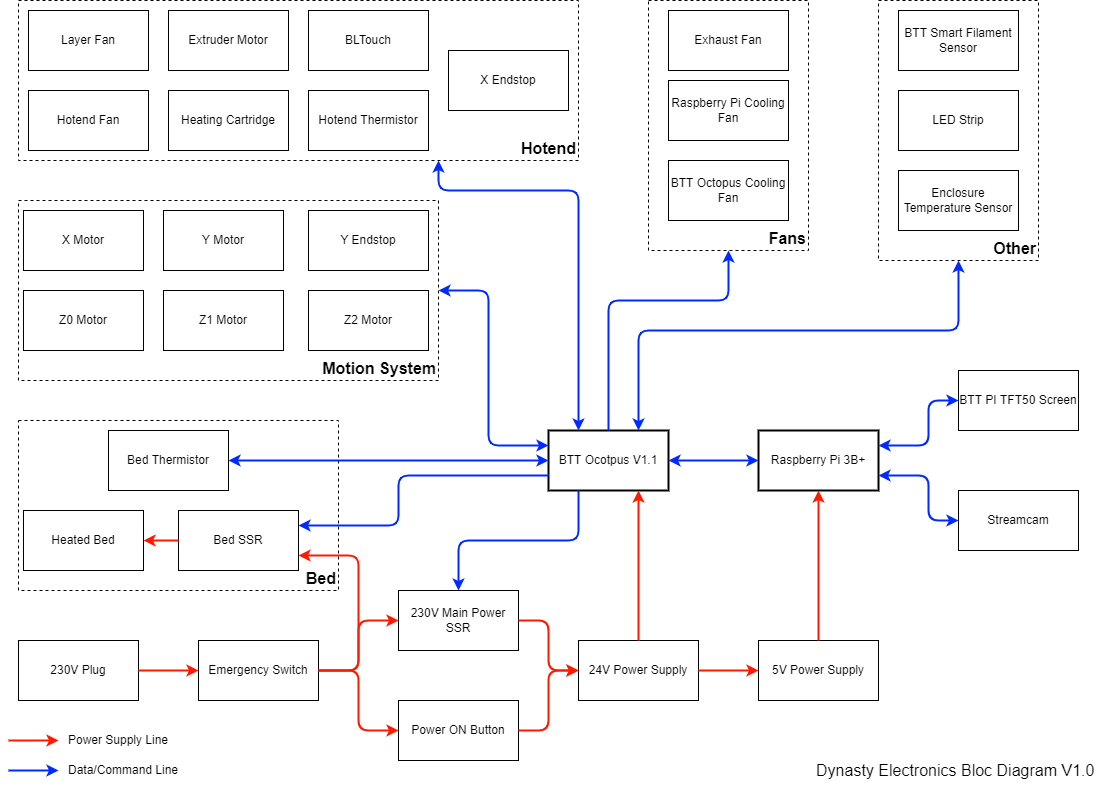

The diagram above was exported from draw.io. Its source (the exported page's mxGraphModel, read from the mxfile embedded in the PNG):
<mxGraphModel dx="2062" dy="1225" grid="1" gridSize="10" guides="1" tooltips="1" connect="1" arrows="1" fold="1" page="1" pageScale="1" pageWidth="1169" pageHeight="827" math="0" shadow="0">
  <root>
    <mxCell id="0" />
    <mxCell id="1" parent="0" />
    <mxCell id="dPvfBadmmKvlTKDBN-kg-1" value="BTT Ocotpus V1.1" style="rounded=0;whiteSpace=wrap;html=1;strokeWidth=2;" parent="1" vertex="1">
      <mxGeometry x="580" y="450" width="120" height="60" as="geometry" />
    </mxCell>
    <mxCell id="dPvfBadmmKvlTKDBN-kg-2" value="&lt;b&gt;&lt;font style=&quot;font-size: 16px&quot;&gt;Hotend&lt;/font&gt;&lt;/b&gt;" style="rounded=0;whiteSpace=wrap;html=1;align=right;verticalAlign=bottom;dashed=1;" parent="1" vertex="1">
      <mxGeometry x="50" y="20" width="560" height="160" as="geometry" />
    </mxCell>
    <mxCell id="dPvfBadmmKvlTKDBN-kg-3" value="Layer Fan" style="rounded=0;whiteSpace=wrap;html=1;" parent="1" vertex="1">
      <mxGeometry x="60" y="30" width="120" height="60" as="geometry" />
    </mxCell>
    <mxCell id="dPvfBadmmKvlTKDBN-kg-4" value="Fans" style="rounded=0;whiteSpace=wrap;html=1;dashed=1;align=right;verticalAlign=bottom;fontSize=16;fontStyle=1" parent="1" vertex="1">
      <mxGeometry x="680" y="20" width="160" height="250" as="geometry" />
    </mxCell>
    <mxCell id="dPvfBadmmKvlTKDBN-kg-5" value="Heating Cartridge" style="rounded=0;whiteSpace=wrap;html=1;" parent="1" vertex="1">
      <mxGeometry x="200" y="110" width="120" height="60" as="geometry" />
    </mxCell>
    <mxCell id="dPvfBadmmKvlTKDBN-kg-6" value="&lt;b&gt;&lt;font style=&quot;font-size: 16px&quot;&gt;Motion System&lt;/font&gt;&lt;/b&gt;" style="rounded=0;whiteSpace=wrap;html=1;align=right;verticalAlign=bottom;dashed=1;" parent="1" vertex="1">
      <mxGeometry x="50" y="220" width="420" height="180" as="geometry" />
    </mxCell>
    <mxCell id="dPvfBadmmKvlTKDBN-kg-7" value="Y&amp;nbsp;Motor" style="rounded=0;whiteSpace=wrap;html=1;" parent="1" vertex="1">
      <mxGeometry x="195" y="230" width="120" height="60" as="geometry" />
    </mxCell>
    <mxCell id="dPvfBadmmKvlTKDBN-kg-8" value="Z0 Motor" style="rounded=0;whiteSpace=wrap;html=1;" parent="1" vertex="1">
      <mxGeometry x="55" y="310" width="120" height="60" as="geometry" />
    </mxCell>
    <mxCell id="dPvfBadmmKvlTKDBN-kg-9" value="Z1 Motor" style="rounded=0;whiteSpace=wrap;html=1;" parent="1" vertex="1">
      <mxGeometry x="195" y="310" width="120" height="60" as="geometry" />
    </mxCell>
    <mxCell id="dPvfBadmmKvlTKDBN-kg-10" value="Z2 Motor" style="rounded=0;whiteSpace=wrap;html=1;" parent="1" vertex="1">
      <mxGeometry x="340" y="310" width="120" height="60" as="geometry" />
    </mxCell>
    <mxCell id="dPvfBadmmKvlTKDBN-kg-11" value="Bed" style="rounded=0;whiteSpace=wrap;html=1;fontSize=16;fontStyle=1;align=right;verticalAlign=bottom;dashed=1;" parent="1" vertex="1">
      <mxGeometry x="50" y="440" width="320" height="170" as="geometry" />
    </mxCell>
    <mxCell id="dPvfBadmmKvlTKDBN-kg-12" value="Other" style="rounded=0;whiteSpace=wrap;html=1;align=right;verticalAlign=bottom;fontStyle=1;fontSize=16;dashed=1;" parent="1" vertex="1">
      <mxGeometry x="910" y="20" width="160" height="260" as="geometry" />
    </mxCell>
    <mxCell id="dPvfBadmmKvlTKDBN-kg-13" value="Extruder Motor" style="rounded=0;whiteSpace=wrap;html=1;" parent="1" vertex="1">
      <mxGeometry x="200" y="30" width="120" height="60" as="geometry" />
    </mxCell>
    <mxCell id="dPvfBadmmKvlTKDBN-kg-14" value="Raspberry Pi 3B+" style="rounded=0;whiteSpace=wrap;html=1;strokeWidth=2;" parent="1" vertex="1">
      <mxGeometry x="790" y="450" width="120" height="60" as="geometry" />
    </mxCell>
    <mxCell id="dPvfBadmmKvlTKDBN-kg-15" value="BTT PI TFT50 Screen" style="rounded=0;whiteSpace=wrap;html=1;" parent="1" vertex="1">
      <mxGeometry x="990" y="390" width="120" height="60" as="geometry" />
    </mxCell>
    <mxCell id="dPvfBadmmKvlTKDBN-kg-16" value="Streamcam" style="rounded=0;whiteSpace=wrap;html=1;" parent="1" vertex="1">
      <mxGeometry x="990" y="510" width="120" height="60" as="geometry" />
    </mxCell>
    <mxCell id="dPvfBadmmKvlTKDBN-kg-17" value="24V Power Supply" style="rounded=0;whiteSpace=wrap;html=1;" parent="1" vertex="1">
      <mxGeometry x="610" y="660" width="120" height="60" as="geometry" />
    </mxCell>
    <mxCell id="dPvfBadmmKvlTKDBN-kg-18" value="5V Power Supply" style="rounded=0;whiteSpace=wrap;html=1;" parent="1" vertex="1">
      <mxGeometry x="790" y="660" width="120" height="60" as="geometry" />
    </mxCell>
    <mxCell id="dPvfBadmmKvlTKDBN-kg-19" value="Bed SSR" style="rounded=0;whiteSpace=wrap;html=1;" parent="1" vertex="1">
      <mxGeometry x="210" y="530" width="120" height="60" as="geometry" />
    </mxCell>
    <mxCell id="dPvfBadmmKvlTKDBN-kg-20" value="230V Main Power SSR" style="rounded=0;whiteSpace=wrap;html=1;" parent="1" vertex="1">
      <mxGeometry x="430" y="610" width="120" height="60" as="geometry" />
    </mxCell>
    <mxCell id="dPvfBadmmKvlTKDBN-kg-28" value="Power ON Button" style="rounded=0;whiteSpace=wrap;html=1;" parent="1" vertex="1">
      <mxGeometry x="430" y="720" width="120" height="60" as="geometry" />
    </mxCell>
    <mxCell id="dPvfBadmmKvlTKDBN-kg-30" value="230V Plug" style="rounded=0;whiteSpace=wrap;html=1;" parent="1" vertex="1">
      <mxGeometry x="50" y="660" width="120" height="60" as="geometry" />
    </mxCell>
    <mxCell id="dPvfBadmmKvlTKDBN-kg-33" value="Emergency Switch" style="rounded=0;whiteSpace=wrap;html=1;" parent="1" vertex="1">
      <mxGeometry x="230" y="660" width="120" height="60" as="geometry" />
    </mxCell>
    <mxCell id="dPvfBadmmKvlTKDBN-kg-35" value="" style="endArrow=classic;html=1;fillColor=#f8cecc;strokeWidth=2;strokeColor=#FF1900;" parent="1" edge="1">
      <mxGeometry width="50" height="50" relative="1" as="geometry">
        <mxPoint x="40" y="760" as="sourcePoint" />
        <mxPoint x="90" y="760" as="targetPoint" />
      </mxGeometry>
    </mxCell>
    <mxCell id="dPvfBadmmKvlTKDBN-kg-36" value="Power Supply Line" style="text;html=1;strokeColor=none;fillColor=none;align=center;verticalAlign=middle;whiteSpace=wrap;rounded=0;" parent="1" vertex="1">
      <mxGeometry x="95" y="750" width="110" height="20" as="geometry" />
    </mxCell>
    <mxCell id="dPvfBadmmKvlTKDBN-kg-37" value="" style="endArrow=classic;html=1;strokeWidth=2;strokeColor=#002AFF;" parent="1" edge="1">
      <mxGeometry width="50" height="50" relative="1" as="geometry">
        <mxPoint x="40" y="790" as="sourcePoint" />
        <mxPoint x="90" y="790" as="targetPoint" />
      </mxGeometry>
    </mxCell>
    <mxCell id="dPvfBadmmKvlTKDBN-kg-39" value="Data/Command Line" style="text;html=1;strokeColor=none;fillColor=none;align=center;verticalAlign=middle;whiteSpace=wrap;rounded=0;" parent="1" vertex="1">
      <mxGeometry x="95" y="780" width="120" height="20" as="geometry" />
    </mxCell>
    <mxCell id="dPvfBadmmKvlTKDBN-kg-41" value="" style="endArrow=classic;html=1;fillColor=#f8cecc;strokeWidth=2;strokeColor=#FF1900;exitX=1;exitY=0.5;exitDx=0;exitDy=0;entryX=0;entryY=0.5;entryDx=0;entryDy=0;" parent="1" source="dPvfBadmmKvlTKDBN-kg-30" target="dPvfBadmmKvlTKDBN-kg-33" edge="1">
      <mxGeometry width="50" height="50" relative="1" as="geometry">
        <mxPoint x="170" y="639.66" as="sourcePoint" />
        <mxPoint x="220" y="639.66" as="targetPoint" />
      </mxGeometry>
    </mxCell>
    <mxCell id="dPvfBadmmKvlTKDBN-kg-42" value="" style="endArrow=classic;html=1;fillColor=#f8cecc;strokeWidth=2;strokeColor=#FF1900;exitX=1;exitY=0.5;exitDx=0;exitDy=0;entryX=0;entryY=0.5;entryDx=0;entryDy=0;" parent="1" source="dPvfBadmmKvlTKDBN-kg-33" target="dPvfBadmmKvlTKDBN-kg-20" edge="1">
      <mxGeometry width="50" height="50" relative="1" as="geometry">
        <mxPoint x="380.0000000000002" y="629.66" as="sourcePoint" />
        <mxPoint x="430.0000000000002" y="629.66" as="targetPoint" />
        <Array as="points">
          <mxPoint x="390" y="690" />
          <mxPoint x="390" y="640" />
        </Array>
      </mxGeometry>
    </mxCell>
    <mxCell id="dPvfBadmmKvlTKDBN-kg-43" value="" style="endArrow=classic;html=1;fillColor=#f8cecc;strokeWidth=2;strokeColor=#FF1900;exitX=1;exitY=0.5;exitDx=0;exitDy=0;entryX=0;entryY=0.5;entryDx=0;entryDy=0;" parent="1" source="dPvfBadmmKvlTKDBN-kg-33" target="dPvfBadmmKvlTKDBN-kg-28" edge="1">
      <mxGeometry width="50" height="50" relative="1" as="geometry">
        <mxPoint x="330.0000000000002" y="580" as="sourcePoint" />
        <mxPoint x="380.0000000000002" y="580" as="targetPoint" />
        <Array as="points">
          <mxPoint x="390" y="690" />
          <mxPoint x="390" y="750" />
        </Array>
      </mxGeometry>
    </mxCell>
    <mxCell id="dPvfBadmmKvlTKDBN-kg-44" value="" style="endArrow=classic;html=1;fillColor=#f8cecc;strokeWidth=2;strokeColor=#FF1900;exitX=1;exitY=0.5;exitDx=0;exitDy=0;entryX=0;entryY=0.5;entryDx=0;entryDy=0;" parent="1" source="dPvfBadmmKvlTKDBN-kg-17" target="dPvfBadmmKvlTKDBN-kg-18" edge="1">
      <mxGeometry width="50" height="50" relative="1" as="geometry">
        <mxPoint x="660.0000000000002" y="570" as="sourcePoint" />
        <mxPoint x="710.0000000000002" y="570" as="targetPoint" />
      </mxGeometry>
    </mxCell>
    <mxCell id="dPvfBadmmKvlTKDBN-kg-45" value="" style="endArrow=classic;html=1;fillColor=#f8cecc;strokeWidth=2;strokeColor=#FF1900;exitX=1;exitY=0.5;exitDx=0;exitDy=0;entryX=0;entryY=0.5;entryDx=0;entryDy=0;" parent="1" source="dPvfBadmmKvlTKDBN-kg-20" target="dPvfBadmmKvlTKDBN-kg-17" edge="1">
      <mxGeometry width="50" height="50" relative="1" as="geometry">
        <mxPoint x="600.0000000000002" y="700" as="sourcePoint" />
        <mxPoint x="650.0000000000002" y="700" as="targetPoint" />
        <Array as="points">
          <mxPoint x="580" y="640" />
          <mxPoint x="580" y="690" />
        </Array>
      </mxGeometry>
    </mxCell>
    <mxCell id="dPvfBadmmKvlTKDBN-kg-46" value="" style="endArrow=classic;html=1;fillColor=#f8cecc;strokeWidth=2;strokeColor=#FF1900;exitX=1;exitY=0.5;exitDx=0;exitDy=0;entryX=0;entryY=0.5;entryDx=0;entryDy=0;" parent="1" source="dPvfBadmmKvlTKDBN-kg-28" target="dPvfBadmmKvlTKDBN-kg-17" edge="1">
      <mxGeometry width="50" height="50" relative="1" as="geometry">
        <mxPoint x="615.0000000000002" y="760" as="sourcePoint" />
        <mxPoint x="665.0000000000002" y="760" as="targetPoint" />
        <Array as="points">
          <mxPoint x="580" y="750" />
          <mxPoint x="580" y="690" />
        </Array>
      </mxGeometry>
    </mxCell>
    <mxCell id="dPvfBadmmKvlTKDBN-kg-47" value="" style="endArrow=classic;html=1;fillColor=#f8cecc;strokeWidth=2;strokeColor=#FF1900;exitX=0.5;exitY=0;exitDx=0;exitDy=0;entryX=0.5;entryY=1;entryDx=0;entryDy=0;" parent="1" source="dPvfBadmmKvlTKDBN-kg-18" target="dPvfBadmmKvlTKDBN-kg-14" edge="1">
      <mxGeometry width="50" height="50" relative="1" as="geometry">
        <mxPoint x="850.0000000000002" y="560" as="sourcePoint" />
        <mxPoint x="900.0000000000002" y="560" as="targetPoint" />
      </mxGeometry>
    </mxCell>
    <mxCell id="dPvfBadmmKvlTKDBN-kg-48" value="" style="endArrow=classic;html=1;fillColor=#f8cecc;strokeWidth=2;strokeColor=#FF1900;exitX=0.5;exitY=0;exitDx=0;exitDy=0;entryX=0.75;entryY=1;entryDx=0;entryDy=0;" parent="1" source="dPvfBadmmKvlTKDBN-kg-17" target="dPvfBadmmKvlTKDBN-kg-1" edge="1">
      <mxGeometry width="50" height="50" relative="1" as="geometry">
        <mxPoint x="740" y="620" as="sourcePoint" />
        <mxPoint x="740" y="470.0000000000002" as="targetPoint" />
      </mxGeometry>
    </mxCell>
    <mxCell id="dPvfBadmmKvlTKDBN-kg-49" value="" style="endArrow=classic;html=1;strokeWidth=2;strokeColor=#002AFF;exitX=0.25;exitY=1;exitDx=0;exitDy=0;entryX=0.5;entryY=0;entryDx=0;entryDy=0;" parent="1" source="dPvfBadmmKvlTKDBN-kg-1" target="dPvfBadmmKvlTKDBN-kg-20" edge="1">
      <mxGeometry width="50" height="50" relative="1" as="geometry">
        <mxPoint x="400" y="510" as="sourcePoint" />
        <mxPoint x="450" y="510" as="targetPoint" />
        <Array as="points">
          <mxPoint x="610" y="560" />
          <mxPoint x="490" y="560" />
        </Array>
      </mxGeometry>
    </mxCell>
    <mxCell id="dPvfBadmmKvlTKDBN-kg-51" value="" style="endArrow=classic;startArrow=classic;html=1;strokeColor=#002AFF;strokeWidth=2;entryX=0;entryY=0.5;entryDx=0;entryDy=0;exitX=1;exitY=0.5;exitDx=0;exitDy=0;" parent="1" source="dPvfBadmmKvlTKDBN-kg-1" target="dPvfBadmmKvlTKDBN-kg-14" edge="1">
      <mxGeometry width="50" height="50" relative="1" as="geometry">
        <mxPoint x="440" y="445" as="sourcePoint" />
        <mxPoint x="490" y="395" as="targetPoint" />
      </mxGeometry>
    </mxCell>
    <mxCell id="dPvfBadmmKvlTKDBN-kg-52" value="BTT Smart Filament Sensor" style="rounded=0;whiteSpace=wrap;html=1;" parent="1" vertex="1">
      <mxGeometry x="930" y="30" width="120" height="60" as="geometry" />
    </mxCell>
    <mxCell id="dPvfBadmmKvlTKDBN-kg-53" value="Raspberry Pi Cooling Fan" style="rounded=0;whiteSpace=wrap;html=1;" parent="1" vertex="1">
      <mxGeometry x="700" y="100" width="120" height="60" as="geometry" />
    </mxCell>
    <mxCell id="dPvfBadmmKvlTKDBN-kg-54" value="BTT Octopus&amp;nbsp;Cooling Fan" style="rounded=0;whiteSpace=wrap;html=1;" parent="1" vertex="1">
      <mxGeometry x="700" y="180" width="120" height="60" as="geometry" />
    </mxCell>
    <mxCell id="dPvfBadmmKvlTKDBN-kg-55" value="LED Strip" style="rounded=0;whiteSpace=wrap;html=1;" parent="1" vertex="1">
      <mxGeometry x="930" y="110" width="120" height="60" as="geometry" />
    </mxCell>
    <mxCell id="dPvfBadmmKvlTKDBN-kg-58" value="" style="endArrow=classic;startArrow=classic;html=1;strokeColor=#002AFF;strokeWidth=2;entryX=0;entryY=0.5;entryDx=0;entryDy=0;exitX=1;exitY=0.25;exitDx=0;exitDy=0;" parent="1" source="dPvfBadmmKvlTKDBN-kg-14" target="dPvfBadmmKvlTKDBN-kg-15" edge="1">
      <mxGeometry width="50" height="50" relative="1" as="geometry">
        <mxPoint x="870" y="370" as="sourcePoint" />
        <mxPoint x="960" y="370" as="targetPoint" />
        <Array as="points">
          <mxPoint x="960" y="465" />
          <mxPoint x="960" y="420" />
        </Array>
      </mxGeometry>
    </mxCell>
    <mxCell id="dPvfBadmmKvlTKDBN-kg-59" value="" style="endArrow=classic;startArrow=classic;html=1;strokeColor=#002AFF;strokeWidth=2;entryX=0;entryY=0.5;entryDx=0;entryDy=0;exitX=1;exitY=0.75;exitDx=0;exitDy=0;" parent="1" source="dPvfBadmmKvlTKDBN-kg-14" target="dPvfBadmmKvlTKDBN-kg-16" edge="1">
      <mxGeometry width="50" height="50" relative="1" as="geometry">
        <mxPoint x="890" y="590" as="sourcePoint" />
        <mxPoint x="980" y="590" as="targetPoint" />
        <Array as="points">
          <mxPoint x="960" y="495" />
          <mxPoint x="960" y="540" />
        </Array>
      </mxGeometry>
    </mxCell>
    <mxCell id="dPvfBadmmKvlTKDBN-kg-60" value="Hotend Fan" style="rounded=0;whiteSpace=wrap;html=1;" parent="1" vertex="1">
      <mxGeometry x="60" y="110" width="120" height="60" as="geometry" />
    </mxCell>
    <mxCell id="dPvfBadmmKvlTKDBN-kg-62" value="Bed Thermistor" style="rounded=0;whiteSpace=wrap;html=1;" parent="1" vertex="1">
      <mxGeometry x="140" y="450" width="120" height="60" as="geometry" />
    </mxCell>
    <mxCell id="dPvfBadmmKvlTKDBN-kg-64" value="Hotend Thermistor" style="rounded=0;whiteSpace=wrap;html=1;" parent="1" vertex="1">
      <mxGeometry x="340" y="110" width="120" height="60" as="geometry" />
    </mxCell>
    <mxCell id="dPvfBadmmKvlTKDBN-kg-65" value="BLTouch" style="rounded=0;whiteSpace=wrap;html=1;align=center;" parent="1" vertex="1">
      <mxGeometry x="340" y="30" width="120" height="60" as="geometry" />
    </mxCell>
    <mxCell id="dPvfBadmmKvlTKDBN-kg-66" value="X Endstop" style="rounded=0;whiteSpace=wrap;html=1;" parent="1" vertex="1">
      <mxGeometry x="480" y="70" width="120" height="60" as="geometry" />
    </mxCell>
    <mxCell id="dPvfBadmmKvlTKDBN-kg-67" value="Y&amp;nbsp;Endstop" style="rounded=0;whiteSpace=wrap;html=1;" parent="1" vertex="1">
      <mxGeometry x="340" y="230" width="120" height="60" as="geometry" />
    </mxCell>
    <mxCell id="dPvfBadmmKvlTKDBN-kg-68" value="" style="endArrow=classic;startArrow=classic;html=1;strokeColor=#002AFF;strokeWidth=2;entryX=0.25;entryY=0;entryDx=0;entryDy=0;exitX=0.75;exitY=1;exitDx=0;exitDy=0;" parent="1" source="dPvfBadmmKvlTKDBN-kg-2" target="dPvfBadmmKvlTKDBN-kg-1" edge="1">
      <mxGeometry width="50" height="50" relative="1" as="geometry">
        <mxPoint x="580" y="310" as="sourcePoint" />
        <mxPoint x="670" y="310" as="targetPoint" />
        <Array as="points">
          <mxPoint x="470" y="210" />
          <mxPoint x="610" y="210" />
        </Array>
      </mxGeometry>
    </mxCell>
    <mxCell id="dPvfBadmmKvlTKDBN-kg-69" value="X Motor" style="rounded=0;whiteSpace=wrap;html=1;" parent="1" vertex="1">
      <mxGeometry x="55" y="230" width="120" height="60" as="geometry" />
    </mxCell>
    <mxCell id="dPvfBadmmKvlTKDBN-kg-72" value="" style="endArrow=classic;startArrow=classic;html=1;strokeColor=#002AFF;strokeWidth=2;exitX=1;exitY=0.5;exitDx=0;exitDy=0;entryX=0;entryY=0.25;entryDx=0;entryDy=0;" parent="1" source="dPvfBadmmKvlTKDBN-kg-6" target="dPvfBadmmKvlTKDBN-kg-1" edge="1">
      <mxGeometry width="50" height="50" relative="1" as="geometry">
        <mxPoint x="370" y="440" as="sourcePoint" />
        <mxPoint x="460" y="440" as="targetPoint" />
        <Array as="points">
          <mxPoint x="520" y="310" />
          <mxPoint x="520" y="465" />
        </Array>
      </mxGeometry>
    </mxCell>
    <mxCell id="dPvfBadmmKvlTKDBN-kg-73" value="" style="endArrow=classic;html=1;strokeWidth=2;strokeColor=#002AFF;exitX=0;exitY=0.75;exitDx=0;exitDy=0;entryX=1;entryY=0.25;entryDx=0;entryDy=0;" parent="1" source="dPvfBadmmKvlTKDBN-kg-1" target="dPvfBadmmKvlTKDBN-kg-19" edge="1">
      <mxGeometry width="50" height="50" relative="1" as="geometry">
        <mxPoint x="460" y="480" as="sourcePoint" />
        <mxPoint x="370" y="595" as="targetPoint" />
        <Array as="points">
          <mxPoint x="430" y="495" />
          <mxPoint x="430" y="545" />
        </Array>
      </mxGeometry>
    </mxCell>
    <mxCell id="dPvfBadmmKvlTKDBN-kg-74" value="" style="endArrow=classic;html=1;fillColor=#f8cecc;strokeWidth=2;strokeColor=#FF1900;entryX=1;entryY=0.75;entryDx=0;entryDy=0;exitX=1;exitY=0.5;exitDx=0;exitDy=0;" parent="1" source="dPvfBadmmKvlTKDBN-kg-33" target="dPvfBadmmKvlTKDBN-kg-19" edge="1">
      <mxGeometry width="50" height="50" relative="1" as="geometry">
        <mxPoint x="380" y="630" as="sourcePoint" />
        <mxPoint x="370" y="620" as="targetPoint" />
        <Array as="points">
          <mxPoint x="390" y="690" />
          <mxPoint x="390" y="575" />
        </Array>
      </mxGeometry>
    </mxCell>
    <mxCell id="dPvfBadmmKvlTKDBN-kg-75" value="" style="endArrow=classic;html=1;fillColor=#f8cecc;strokeWidth=2;strokeColor=#FF1900;exitX=0;exitY=0.5;exitDx=0;exitDy=0;entryX=1;entryY=0.5;entryDx=0;entryDy=0;" parent="1" source="dPvfBadmmKvlTKDBN-kg-19" target="dPvfBadmmKvlTKDBN-kg-77" edge="1">
      <mxGeometry width="50" height="50" relative="1" as="geometry">
        <mxPoint x="160" y="600" as="sourcePoint" />
        <mxPoint x="220" y="600" as="targetPoint" />
      </mxGeometry>
    </mxCell>
    <mxCell id="dPvfBadmmKvlTKDBN-kg-77" value="Heated Bed" style="rounded=0;whiteSpace=wrap;html=1;" parent="1" vertex="1">
      <mxGeometry x="55" y="530" width="120" height="60" as="geometry" />
    </mxCell>
    <mxCell id="dPvfBadmmKvlTKDBN-kg-79" value="" style="endArrow=classic;startArrow=classic;html=1;strokeColor=#002AFF;strokeWidth=2;entryX=0;entryY=0.5;entryDx=0;entryDy=0;exitX=1;exitY=0.5;exitDx=0;exitDy=0;" parent="1" source="dPvfBadmmKvlTKDBN-kg-62" target="dPvfBadmmKvlTKDBN-kg-1" edge="1">
      <mxGeometry width="50" height="50" relative="1" as="geometry">
        <mxPoint x="360" y="479.66" as="sourcePoint" />
        <mxPoint x="450" y="479.66" as="targetPoint" />
      </mxGeometry>
    </mxCell>
    <mxCell id="dPvfBadmmKvlTKDBN-kg-80" value="&amp;nbsp;Dynasty Electronics Bloc Diagram V1.0" style="text;html=1;strokeColor=none;fillColor=none;align=center;verticalAlign=middle;whiteSpace=wrap;rounded=0;dashed=1;fontSize=16;" parent="1" vertex="1">
      <mxGeometry x="820" y="770" width="330" height="40" as="geometry" />
    </mxCell>
    <mxCell id="dPvfBadmmKvlTKDBN-kg-81" value="Exhaust Fan" style="rounded=0;whiteSpace=wrap;html=1;" parent="1" vertex="1">
      <mxGeometry x="700" y="30" width="120" height="60" as="geometry" />
    </mxCell>
    <mxCell id="dPvfBadmmKvlTKDBN-kg-83" value="" style="endArrow=classic;html=1;strokeWidth=2;strokeColor=#002AFF;entryX=0.5;entryY=1;entryDx=0;entryDy=0;exitX=0.5;exitY=0;exitDx=0;exitDy=0;" parent="1" source="dPvfBadmmKvlTKDBN-kg-1" target="dPvfBadmmKvlTKDBN-kg-4" edge="1">
      <mxGeometry width="50" height="50" relative="1" as="geometry">
        <mxPoint x="690" y="350" as="sourcePoint" />
        <mxPoint x="740" y="350" as="targetPoint" />
        <Array as="points">
          <mxPoint x="640" y="320" />
          <mxPoint x="760" y="320" />
        </Array>
      </mxGeometry>
    </mxCell>
    <mxCell id="dPvfBadmmKvlTKDBN-kg-84" value="Enclosure Temperature Sensor" style="rounded=0;whiteSpace=wrap;html=1;" parent="1" vertex="1">
      <mxGeometry x="930" y="190" width="120" height="60" as="geometry" />
    </mxCell>
    <mxCell id="dPvfBadmmKvlTKDBN-kg-85" value="" style="endArrow=classic;startArrow=classic;html=1;strokeColor=#002AFF;strokeWidth=2;entryX=0.5;entryY=1;entryDx=0;entryDy=0;exitX=0.75;exitY=0;exitDx=0;exitDy=0;" parent="1" source="dPvfBadmmKvlTKDBN-kg-1" target="dPvfBadmmKvlTKDBN-kg-12" edge="1">
      <mxGeometry width="50" height="50" relative="1" as="geometry">
        <mxPoint x="710" y="413" as="sourcePoint" />
        <mxPoint x="800" y="413" as="targetPoint" />
        <Array as="points">
          <mxPoint x="670" y="350" />
          <mxPoint x="990" y="350" />
        </Array>
      </mxGeometry>
    </mxCell>
  </root>
</mxGraphModel>